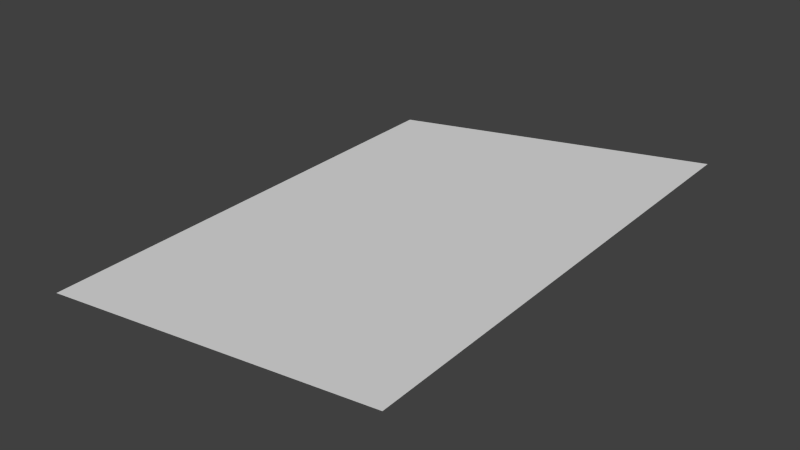 # Source: BookAnimationblend.blend  (saved by Blender 2.63.0; exported with 4.5.12 LTS)
import bpy
from mathutils import Matrix  # noqa: F401  (used for matrix-valued properties, if any)

bpy.ops.wm.read_factory_settings(use_empty=True)
scene = bpy.context.scene
scene.name = 'Scene'

# ---- collections
col_collection_1 = bpy.data.collections.new('Collection 1'); scene.collection.children.link(col_collection_1)

# ---- world
world_world = bpy.data.worlds.new('World'); scene.world = world_world
world_world.color = (0.05088, 0.05088, 0.05088)
world_world.use_sun_shadow = False
world_world.sun_shadow_jitter_overblur = 0.0
world_world.cycles.sampling_method = 'MANUAL'
world_world.cycles.sample_map_resolution = 256

# ---- meshes
me_plane_001 = bpy.data.meshes.new('Plane.001')
me_plane_001.from_pydata([(1.5, -1.0, 0.0), (0.0, -1.0, 0.0), (1.5, 1.0, 0.0), (0.0, 1.0, 0.0), (1.364, -1.0, 0.0), (1.227, -1.0, 0.0), (1.091, -1.0, 0.0), (0.9545, -1.0, 0.0), (0.8182, -1.0, 0.0), (0.6818, -1.0, 0.0), (0.5455, -1.0, 0.0), (0.4091, -1.0, 0.0), (0.2727, -1.0, 0.0), (0.1364, -1.0, 0.0), (1.364, 1.0, 0.0), (1.227, 1.0, 0.0), (1.091, 1.0, 0.0), (0.9545, 1.0, 0.0), (0.8182, 1.0, 0.0), (0.6818, 1.0, 0.0), (0.5455, 1.0, 0.0), (0.4091, 1.0, 0.0), (0.2727, 1.0, 0.0), (0.1364, 1.0, 0.0), (0.0, 0.8182, 0.0), (0.0, 0.6364, 0.0), (0.0, 0.4545, 0.0), (0.0, 0.2727, 0.0), (0.0, 0.09091, 0.0), (0.0, -0.09091, 0.0), (0.0, -0.2727, 0.0), (0.0, -0.4545, 0.0), (0.0, -0.6364, 0.0), (0.0, -0.8182, 0.0), (1.5, -0.8182, 0.0), (1.5, -0.6364, 0.0), (1.5, -0.4545, 0.0), (1.5, -0.2727, 0.0), (1.5, -0.09091, 0.0), (1.5, 0.09091, 0.0), (1.5, 0.2727, 0.0), (1.5, 0.4545, 0.0), (1.5, 0.6364, 0.0), (1.5, 0.8182, 0.0), (1.364, 0.8182, 0.0), (1.364, 0.6364, 0.0), (1.364, 0.4545, 0.0), (1.364, 0.2727, 0.0), (1.364, 0.09091, 0.0), (1.364, -0.09091, 0.0), (1.364, -0.2727, 0.0), (1.364, -0.4545, 0.0), (1.364, -0.6364, 0.0), (1.364, -0.8182, 0.0), (1.227, 0.8182, 0.0), (1.227, 0.6364, 0.0), (1.227, 0.4545, 0.0), (1.227, 0.2727, 0.0), (1.227, 0.09091, 0.0), (1.227, -0.09091, 0.0), (1.227, -0.2727, 0.0), (1.227, -0.4545, 0.0), (1.227, -0.6364, 0.0), (1.227, -0.8182, 0.0), (1.091, 0.8182, 0.0), (1.091, 0.6364, 0.0), (1.091, 0.4545, 0.0), (1.091, 0.2727, 0.0), (1.091, 0.09091, 0.0), (1.091, -0.09091, 0.0), (1.091, -0.2727, 0.0), (1.091, -0.4545, 0.0), (1.091, -0.6364, 0.0), (1.091, -0.8182, 0.0), (0.9545, 0.8182, 0.0), (0.9545, 0.6364, 0.0), (0.9545, 0.4545, 0.0), (0.9545, 0.2727, 0.0), (0.9545, 0.09091, 0.0), (0.9545, -0.09091, 0.0), (0.9545, -0.2727, 0.0), (0.9545, -0.4545, 0.0), (0.9545, -0.6364, 0.0), (0.9545, -0.8182, 0.0), (0.8182, 0.8182, 0.0), (0.8182, 0.6364, 0.0), (0.8182, 0.4545, 0.0), (0.8182, 0.2727, 0.0), (0.8182, 0.09091, 0.0), (0.8182, -0.09091, 0.0), (0.8182, -0.2727, 0.0), (0.8182, -0.4545, 0.0), (0.8182, -0.6364, 0.0), (0.8182, -0.8182, 0.0), (0.6818, 0.8182, 0.0), (0.6818, 0.6364, 0.0), (0.6818, 0.4545, 0.0), (0.6818, 0.2727, 0.0), (0.6818, 0.09091, 0.0), (0.6818, -0.09091, 0.0), (0.6818, -0.2727, 0.0), (0.6818, -0.4545, 0.0), (0.6818, -0.6364, 0.0), (0.6818, -0.8182, 0.0), (0.5455, 0.8182, 0.0), (0.5455, 0.6364, 0.0), (0.5455, 0.4545, 0.0), (0.5455, 0.2727, 0.0), (0.5455, 0.09091, 0.0), (0.5455, -0.09091, 0.0), (0.5455, -0.2727, 0.0), (0.5455, -0.4545, 0.0), (0.5455, -0.6364, 0.0), (0.5455, -0.8182, 0.0), (0.4091, 0.8182, 0.0), (0.4091, 0.6364, 0.0), (0.4091, 0.4545, 0.0), (0.4091, 0.2727, 0.0), (0.4091, 0.09091, 0.0), (0.4091, -0.09091, 0.0), (0.4091, -0.2727, 0.0), (0.4091, -0.4545, 0.0), (0.4091, -0.6364, 0.0), (0.4091, -0.8182, 0.0), (0.2727, 0.8182, 0.0), (0.2727, 0.6364, 0.0), (0.2727, 0.4545, 0.0), (0.2727, 0.2727, 0.0), (0.2727, 0.09091, 0.0), (0.2727, -0.09091, 0.0), (0.2727, -0.2727, 0.0), (0.2727, -0.4545, 0.0), (0.2727, -0.6364, 0.0), (0.2727, -0.8182, 0.0), (0.1364, 0.8182, 0.0), (0.1364, 0.6364, 0.0), (0.1364, 0.4545, 0.0), (0.1364, 0.2727, 0.0), (0.1364, 0.09091, 0.0), (0.1364, -0.09091, 0.0), (0.1364, -0.2727, 0.0), (0.1364, -0.4545, 0.0), (0.1364, -0.6364, 0.0), (0.1364, -0.8182, 0.0)], [], [(143, 33, 1, 13), (34, 53, 4, 0), (53, 63, 5, 4), (63, 73, 6, 5), (73, 83, 7, 6), (83, 93, 8, 7), (93, 103, 9, 8), (103, 113, 10, 9), (113, 123, 11, 10), (123, 133, 12, 11), (133, 143, 13, 12), (2, 14, 44, 43), (43, 44, 45, 42), (42, 45, 46, 41), (41, 46, 47, 40), (40, 47, 48, 39), (39, 48, 49, 38), (38, 49, 50, 37), (37, 50, 51, 36), (36, 51, 52, 35), (35, 52, 53, 34), (14, 15, 54, 44), (44, 54, 55, 45), (45, 55, 56, 46), (46, 56, 57, 47), (47, 57, 58, 48), (48, 58, 59, 49), (49, 59, 60, 50), (50, 60, 61, 51), (51, 61, 62, 52), (52, 62, 63, 53), (15, 16, 64, 54), (54, 64, 65, 55), (55, 65, 66, 56), (56, 66, 67, 57), (57, 67, 68, 58), (58, 68, 69, 59), (59, 69, 70, 60), (60, 70, 71, 61), (61, 71, 72, 62), (62, 72, 73, 63), (16, 17, 74, 64), (64, 74, 75, 65), (65, 75, 76, 66), (66, 76, 77, 67), (67, 77, 78, 68), (68, 78, 79, 69), (69, 79, 80, 70), (70, 80, 81, 71), (71, 81, 82, 72), (72, 82, 83, 73), (17, 18, 84, 74), (74, 84, 85, 75), (75, 85, 86, 76), (76, 86, 87, 77), (77, 87, 88, 78), (78, 88, 89, 79), (79, 89, 90, 80), (80, 90, 91, 81), (81, 91, 92, 82), (82, 92, 93, 83), (18, 19, 94, 84), (84, 94, 95, 85), (85, 95, 96, 86), (86, 96, 97, 87), (87, 97, 98, 88), (88, 98, 99, 89), (89, 99, 100, 90), (90, 100, 101, 91), (91, 101, 102, 92), (92, 102, 103, 93), (19, 20, 104, 94), (94, 104, 105, 95), (95, 105, 106, 96), (96, 106, 107, 97), (97, 107, 108, 98), (98, 108, 109, 99), (99, 109, 110, 100), (100, 110, 111, 101), (101, 111, 112, 102), (102, 112, 113, 103), (20, 21, 114, 104), (104, 114, 115, 105), (105, 115, 116, 106), (106, 116, 117, 107), (107, 117, 118, 108), (108, 118, 119, 109), (109, 119, 120, 110), (110, 120, 121, 111), (111, 121, 122, 112), (112, 122, 123, 113), (21, 22, 124, 114), (114, 124, 125, 115), (115, 125, 126, 116), (116, 126, 127, 117), (117, 127, 128, 118), (118, 128, 129, 119), (119, 129, 130, 120), (120, 130, 131, 121), (121, 131, 132, 122), (122, 132, 133, 123), (22, 23, 134, 124), (124, 134, 135, 125), (125, 135, 136, 126), (126, 136, 137, 127), (127, 137, 138, 128), (128, 138, 139, 129), (129, 139, 140, 130), (130, 140, 141, 131), (131, 141, 142, 132), (132, 142, 143, 133), (23, 3, 24, 134), (134, 24, 25, 135), (135, 25, 26, 136), (136, 26, 27, 137), (137, 27, 28, 138), (138, 28, 29, 139), (139, 29, 30, 140), (140, 30, 31, 141), (141, 31, 32, 142), (142, 32, 33, 143)])
_uv = me_plane_001.uv_layers.new(name='UVMap')
_uv.uv.foreach_set('vector', [0.6818, 0.9091, 0.75, 0.9091, 0.75, 1.0, 0.6818, 1.0, 5.419e-08, 0.9091, 0.06818, 0.9091, 0.06818, 1.0, 5.96e-08, 1.0, 0.06818, 0.9091, 0.1364, 0.9091, 0.1364, 1.0, 0.06818, 1.0, 0.1364, 0.9091, 0.2045, 0.9091, 0.2045, 1.0, 0.1364, 1.0, 0.2045, 0.9091, 0.2727, 0.9091, 0.2727, 1.0, 0.2045, 1.0, 0.2727, 0.9091, 0.3409, 0.9091, 0.3409, 1.0, 0.2727, 1.0, 0.3409, 0.9091, 0.4091, 0.9091, 0.4091, 1.0, 0.3409, 1.0, 0.4091, 0.9091, 0.4773, 0.9091, 0.4773, 1.0, 0.4091, 1.0, 0.4773, 0.9091, 0.5455, 0.9091, 0.5455, 1.0, 0.4773, 1.0, 0.5455, 0.9091, 0.6136, 0.9091, 0.6136, 1.0, 0.5455, 1.0, 0.6136, 0.9091, 0.6818, 0.9091, 0.6818, 1.0, 0.6136, 1.0, 0.0, 4.47e-08, 0.06818, 4.064e-08, 0.06818, 0.09091, 5.419e-09, 0.09091, 5.419e-09, 0.09091, 0.06818, 0.09091, 0.06818, 0.1818, 1.084e-08, 0.1818, 1.084e-08, 0.1818, 0.06818, 0.1818, 0.06818, 0.2727, 1.626e-08, 0.2727, 1.626e-08, 0.2727, 0.06818, 0.2727, 0.06818, 0.3636, 2.167e-08, 0.3636, 2.167e-08, 0.3636, 0.06818, 0.3636, 0.06818, 0.4545, 2.709e-08, 0.4545, 2.709e-08, 0.4545, 0.06818, 0.4545, 0.06818, 0.5455, 3.251e-08, 0.5455, 3.251e-08, 0.5455, 0.06818, 0.5455, 0.06818, 0.6364, 3.793e-08, 0.6364, 3.793e-08, 0.6364, 0.06818, 0.6364, 0.06818, 0.7273, 4.335e-08, 0.7273, 4.335e-08, 0.7273, 0.06818, 0.7273, 0.06818, 0.8182, 4.877e-08, 0.8182, 4.877e-08, 0.8182, 0.06818, 0.8182, 0.06818, 0.9091, 5.419e-08, 0.9091, 0.06818, 4.064e-08, 0.1364, 3.658e-08, 0.1364, 0.09091, 0.06818, 0.09091, 0.06818, 0.09091, 0.1364, 0.09091, 0.1364, 0.1818, 0.06818, 0.1818, 0.06818, 0.1818, 0.1364, 0.1818, 0.1364, 0.2727, 0.06818, 0.2727, 0.06818, 0.2727, 0.1364, 0.2727, 0.1364, 0.3636, 0.06818, 0.3636, 0.06818, 0.3636, 0.1364, 0.3636, 0.1364, 0.4545, 0.06818, 0.4545, 0.06818, 0.4545, 0.1364, 0.4545, 0.1364, 0.5455, 0.06818, 0.5455, 0.06818, 0.5455, 0.1364, 0.5455, 0.1364, 0.6364, 0.06818, 0.6364, 0.06818, 0.6364, 0.1364, 0.6364, 0.1364, 0.7273, 0.06818, 0.7273, 0.06818, 0.7273, 0.1364, 0.7273, 0.1364, 0.8182, 0.06818, 0.8182, 0.06818, 0.8182, 0.1364, 0.8182, 0.1364, 0.9091, 0.06818, 0.9091, 0.1364, 3.658e-08, 0.2045, 3.251e-08, 0.2045, 0.09091, 0.1364, 0.09091, 0.1364, 0.09091, 0.2045, 0.09091, 0.2045, 0.1818, 0.1364, 0.1818, 0.1364, 0.1818, 0.2045, 0.1818, 0.2045, 0.2727, 0.1364, 0.2727, 0.1364, 0.2727, 0.2045, 0.2727, 0.2045, 0.3636, 0.1364, 0.3636, 0.1364, 0.3636, 0.2045, 0.3636, 0.2045, 0.4545, 0.1364, 0.4545, 0.1364, 0.4545, 0.2045, 0.4545, 0.2045, 0.5455, 0.1364, 0.5455, 0.1364, 0.5455, 0.2045, 0.5455, 0.2045, 0.6364, 0.1364, 0.6364, 0.1364, 0.6364, 0.2045, 0.6364, 0.2045, 0.7273, 0.1364, 0.7273, 0.1364, 0.7273, 0.2045, 0.7273, 0.2045, 0.8182, 0.1364, 0.8182, 0.1364, 0.8182, 0.2045, 0.8182, 0.2045, 0.9091, 0.1364, 0.9091, 0.2045, 3.251e-08, 0.2727, 2.845e-08, 0.2727, 0.09091, 0.2045, 0.09091, 0.2045, 0.09091, 0.2727, 0.09091, 0.2727, 0.1818, 0.2045, 0.1818, 0.2045, 0.1818, 0.2727, 0.1818, 0.2727, 0.2727, 0.2045, 0.2727, 0.2045, 0.2727, 0.2727, 0.2727, 0.2727, 0.3636, 0.2045, 0.3636, 0.2045, 0.3636, 0.2727, 0.3636, 0.2727, 0.4545, 0.2045, 0.4545, 0.2045, 0.4545, 0.2727, 0.4545, 0.2727, 0.5455, 0.2045, 0.5455, 0.2045, 0.5455, 0.2727, 0.5455, 0.2727, 0.6364, 0.2045, 0.6364, 0.2045, 0.6364, 0.2727, 0.6364, 0.2727, 0.7273, 0.2045, 0.7273, 0.2045, 0.7273, 0.2727, 0.7273, 0.2727, 0.8182, 0.2045, 0.8182, 0.2045, 0.8182, 0.2727, 0.8182, 0.2727, 0.9091, 0.2045, 0.9091, 0.2727, 2.845e-08, 0.3409, 2.438e-08, 0.3409, 0.09091, 0.2727, 0.09091, 0.2727, 0.09091, 0.3409, 0.09091, 0.3409, 0.1818, 0.2727, 0.1818, 0.2727, 0.1818, 0.3409, 0.1818, 0.3409, 0.2727, 0.2727, 0.2727, 0.2727, 0.2727, 0.3409, 0.2727, 0.3409, 0.3636, 0.2727, 0.3636, 0.2727, 0.3636, 0.3409, 0.3636, 0.3409, 0.4545, 0.2727, 0.4545, 0.2727, 0.4545, 0.3409, 0.4545, 0.3409, 0.5455, 0.2727, 0.5455, 0.2727, 0.5455, 0.3409, 0.5455, 0.3409, 0.6364, 0.2727, 0.6364, 0.2727, 0.6364, 0.3409, 0.6364, 0.3409, 0.7273, 0.2727, 0.7273, 0.2727, 0.7273, 0.3409, 0.7273, 0.3409, 0.8182, 0.2727, 0.8182, 0.2727, 0.8182, 0.3409, 0.8182, 0.3409, 0.9091, 0.2727, 0.9091, 0.3409, 2.438e-08, 0.4091, 2.032e-08, 0.4091, 0.09091, 0.3409, 0.09091, 0.3409, 0.09091, 0.4091, 0.09091, 0.4091, 0.1818, 0.3409, 0.1818, 0.3409, 0.1818, 0.4091, 0.1818, 0.4091, 0.2727, 0.3409, 0.2727, 0.3409, 0.2727, 0.4091, 0.2727, 0.4091, 0.3636, 0.3409, 0.3636, 0.3409, 0.3636, 0.4091, 0.3636, 0.4091, 0.4545, 0.3409, 0.4545, 0.3409, 0.4545, 0.4091, 0.4545, 0.4091, 0.5455, 0.3409, 0.5455, 0.3409, 0.5455, 0.4091, 0.5455, 0.4091, 0.6364, 0.3409, 0.6364, 0.3409, 0.6364, 0.4091, 0.6364, 0.4091, 0.7273, 0.3409, 0.7273, 0.3409, 0.7273, 0.4091, 0.7273, 0.4091, 0.8182, 0.3409, 0.8182, 0.3409, 0.8182, 0.4091, 0.8182, 0.4091, 0.9091, 0.3409, 0.9091, 0.4091, 2.032e-08, 0.4773, 1.626e-08, 0.4773, 0.09091, 0.4091, 0.09091, 0.4091, 0.09091, 0.4773, 0.09091, 0.4773, 0.1818, 0.4091, 0.1818, 0.4091, 0.1818, 0.4773, 0.1818, 0.4773, 0.2727, 0.4091, 0.2727, 0.4091, 0.2727, 0.4773, 0.2727, 0.4773, 0.3636, 0.4091, 0.3636, 0.4091, 0.3636, 0.4773, 0.3636, 0.4773, 0.4545, 0.4091, 0.4545, 0.4091, 0.4545, 0.4773, 0.4545, 0.4773, 0.5455, 0.4091, 0.5455, 0.4091, 0.5455, 0.4773, 0.5455, 0.4773, 0.6364, 0.4091, 0.6364, 0.4091, 0.6364, 0.4773, 0.6364, 0.4773, 0.7273, 0.4091, 0.7273, 0.4091, 0.7273, 0.4773, 0.7273, 0.4773, 0.8182, 0.4091, 0.8182, 0.4091, 0.8182, 0.4773, 0.8182, 0.4773, 0.9091, 0.4091, 0.9091, 0.4773, 1.626e-08, 0.5455, 1.219e-08, 0.5455, 0.09091, 0.4773, 0.09091, 0.4773, 0.09091, 0.5455, 0.09091, 0.5455, 0.1818, 0.4773, 0.1818, 0.4773, 0.1818, 0.5455, 0.1818, 0.5455, 0.2727, 0.4773, 0.2727, 0.4773, 0.2727, 0.5455, 0.2727, 0.5455, 0.3636, 0.4773, 0.3636, 0.4773, 0.3636, 0.5455, 0.3636, 0.5455, 0.4545, 0.4773, 0.4545, 0.4773, 0.4545, 0.5455, 0.4545, 0.5455, 0.5455, 0.4773, 0.5455, 0.4773, 0.5455, 0.5455, 0.5455, 0.5455, 0.6364, 0.4773, 0.6364, 0.4773, 0.6364, 0.5455, 0.6364, 0.5455, 0.7273, 0.4773, 0.7273, 0.4773, 0.7273, 0.5455, 0.7273, 0.5455, 0.8182, 0.4773, 0.8182, 0.4773, 0.8182, 0.5455, 0.8182, 0.5455, 0.9091, 0.4773, 0.9091, 0.5455, 1.219e-08, 0.6136, 8.128e-09, 0.6136, 0.09091, 0.5455, 0.09091, 0.5455, 0.09091, 0.6136, 0.09091, 0.6136, 0.1818, 0.5455, 0.1818, 0.5455, 0.1818, 0.6136, 0.1818, 0.6136, 0.2727, 0.5455, 0.2727, 0.5455, 0.2727, 0.6136, 0.2727, 0.6136, 0.3636, 0.5455, 0.3636, 0.5455, 0.3636, 0.6136, 0.3636, 0.6136, 0.4545, 0.5455, 0.4545, 0.5455, 0.4545, 0.6136, 0.4545, 0.6136, 0.5455, 0.5455, 0.5455, 0.5455, 0.5455, 0.6136, 0.5455, 0.6136, 0.6364, 0.5455, 0.6364, 0.5455, 0.6364, 0.6136, 0.6364, 0.6136, 0.7273, 0.5455, 0.7273, 0.5455, 0.7273, 0.6136, 0.7273, 0.6136, 0.8182, 0.5455, 0.8182, 0.5455, 0.8182, 0.6136, 0.8182, 0.6136, 0.9091, 0.5455, 0.9091, 0.6136, 8.128e-09, 0.6818, 4.064e-09, 0.6818, 0.09091, 0.6136, 0.09091, 0.6136, 0.09091, 0.6818, 0.09091, 0.6818, 0.1818, 0.6136, 0.1818, 0.6136, 0.1818, 0.6818, 0.1818, 0.6818, 0.2727, 0.6136, 0.2727, 0.6136, 0.2727, 0.6818, 0.2727, 0.6818, 0.3636, 0.6136, 0.3636, 0.6136, 0.3636, 0.6818, 0.3636, 0.6818, 0.4545, 0.6136, 0.4545, 0.6136, 0.4545, 0.6818, 0.4545, 0.6818, 0.5455, 0.6136, 0.5455, 0.6136, 0.5455, 0.6818, 0.5455, 0.6818, 0.6364, 0.6136, 0.6364, 0.6136, 0.6364, 0.6818, 0.6364, 0.6818, 0.7273, 0.6136, 0.7273, 0.6136, 0.7273, 0.6818, 0.7273, 0.6818, 0.8182, 0.6136, 0.8182, 0.6136, 0.8182, 0.6818, 0.8182, 0.6818, 0.9091, 0.6136, 0.9091, 0.6818, 4.064e-09, 0.75, 0.0, 0.75, 0.09091, 0.6818, 0.09091, 0.6818, 0.09091, 0.75, 0.09091, 0.75, 0.1818, 0.6818, 0.1818, 0.6818, 0.1818, 0.75, 0.1818, 0.75, 0.2727, 0.6818, 0.2727, 0.6818, 0.2727, 0.75, 0.2727, 0.75, 0.3636, 0.6818, 0.3636, 0.6818, 0.3636, 0.75, 0.3636, 0.75, 0.4545, 0.6818, 0.4545, 0.6818, 0.4545, 0.75, 0.4545, 0.75, 0.5455, 0.6818, 0.5455, 0.6818, 0.5455, 0.75, 0.5455, 0.75, 0.6364, 0.6818, 0.6364, 0.6818, 0.6364, 0.75, 0.6364, 0.75, 0.7273, 0.6818, 0.7273, 0.6818, 0.7273, 0.75, 0.7273, 0.75, 0.8182, 0.6818, 0.8182, 0.6818, 0.8182, 0.75, 0.8182, 0.75, 0.9091, 0.6818, 0.9091])
me_plane_001.use_remesh_preserve_volume = False
me_plane_001.use_remesh_preserve_attributes = False
me_plane_001.use_mirror_vertex_groups = False
me_plane_001.update()
lat_lattice = bpy.data.lattices.new('Lattice')
lat_lattice.points_u = 20
lat_lattice.points_w = 1
lat_lattice.points.foreach_set('co_deform', [-0.5, -0.5, 0.0, -0.4474, -0.5, 0.0, -0.3947, -0.5, 0.0, -0.3421, -0.5, 0.0, -0.2895, -0.5, 0.0, -0.2368, -0.5, 0.0, -0.1842, -0.5, 0.0, -0.1316, -0.5, 0.0, -0.07895, -0.5, 0.0, -0.02632, -0.5, 0.0, 0.02632, -0.5, 0.0, 0.07895, -0.5, 0.0, 0.1316, -0.5, 0.0, 0.1842, -0.5, 0.0, 0.2368, -0.5, 0.0, 0.2895, -0.5, 0.0, 0.3421, -0.5, 0.0, 0.3947, -0.5, 0.0, 0.4474, -0.5, 0.0, 0.5, -0.5, 0.0, -0.5, 0.5, 0.0, -0.4474, 0.5, 0.0, -0.3947, 0.5, 0.0, -0.3421, 0.5, 0.0, -0.2895, 0.5, 0.0, -0.2368, 0.5, 0.0, -0.1842, 0.5, 0.0, -0.1316, 0.5, 0.0, -0.07895, 0.5, 0.0, -0.02632, 0.5, 0.0, 0.02632, 0.5, 0.0, 0.07895, 0.5, 0.0, 0.1316, 0.5, 0.0, 0.1842, 0.5, 0.0, 0.2368, 0.5, 0.0, 0.2895, 0.5, 0.0, 0.3421, 0.5, 0.0, 0.3947, 0.5, 0.0, 0.4474, 0.5, 0.0, 0.5, 0.5, 0.0])

# ---- objects
ob_pageturn = bpy.data.objects.new('PageTurn', None)
ob_bendingcontroller = bpy.data.objects.new('BendingController', None)
ob_bendcenter = bpy.data.objects.new('BendCenter', None)
ob_lattice = bpy.data.objects.new('Lattice', lat_lattice)
ob_page = bpy.data.objects.new('Page', me_plane_001)

# ---- transforms, parenting, visibility, modifiers, constraints
ob_pageturn.location = (0.0, 0.0, 0.0)
ob_pageturn.rotation_euler = (0.01579, -0.1239, 0.01579)
ob_pageturn.lock_location = (True, True, True)
ob_pageturn.lock_rotation = (True, False, True)
ob_pageturn.lock_scale = (True, True, True)
ob_pageturn.empty_display_type = 'ARROWS'
ob_pageturn.empty_image_offset = (0.0, 0.0)
ob_pageturn.lineart.crease_threshold = 0.0
ob_bendingcontroller.parent = ob_pageturn
ob_bendingcontroller.location = (2.3, 1.68, 0.0)
ob_bendingcontroller.rotation_euler = (0.0, 0.0, 0.5236)
ob_bendingcontroller.empty_display_type = 'ARROWS'
ob_bendingcontroller.empty_image_offset = (0.0, 0.0)
ob_bendingcontroller.lineart.crease_threshold = 0.0
ob_bendcenter.parent = ob_bendingcontroller
ob_bendcenter.location = (-0.5, 0.0, 0.0)
ob_bendcenter.rotation_euler = (1.571, 0.0, 0.0)
ob_bendcenter.lock_location = (True, True, True)
ob_bendcenter.lock_rotation = (True, True, True)
ob_bendcenter.lock_scale = (True, True, True)
ob_bendcenter.empty_display_size = 0.2
ob_bendcenter.empty_image_offset = (0.0, 0.0)
ob_bendcenter.lineart.crease_threshold = 0.0
ob_lattice.parent = ob_bendingcontroller
ob_lattice.location = (0.0, 0.0, 0.0)
ob_lattice.lock_location = (True, True, True)
ob_lattice.lock_rotation = (True, True, True)
ob_lattice.lock_scale = (True, True, True)
ob_lattice.lineart.crease_threshold = 0.0
_m = ob_lattice.modifiers.new('SimpleDeform', 'SIMPLE_DEFORM')
_m.deform_method = 'BEND'
_m.deform_axis = 'Z'
_m.origin = ob_bendcenter
_m.factor = 2.1
_m.angle = 2.1
ob_page.parent = ob_pageturn
ob_page.location = (0.0, 0.0, 0.0)
ob_page.scale = (1.0, 1.0, 0.0)
ob_page.lineart.crease_threshold = 0.0
_m = ob_page.modifiers.new('Lattice', 'LATTICE')
_m.object = ob_lattice

# ---- collection membership
col_collection_1.objects.link(ob_pageturn)
col_collection_1.objects.link(ob_bendingcontroller)
col_collection_1.objects.link(ob_bendcenter)
col_collection_1.objects.link(ob_lattice)
col_collection_1.objects.link(ob_page)

# ---- scene / render settings (as saved in the file)
scene.frame_start = 1; scene.frame_end = 37; scene.frame_set(6)
scene.render.engine = 'BLENDER_EEVEE_NEXT'
scene.render.image_settings.color_mode = 'RGB'
scene.render.image_settings.compression = 90
scene.render.resolution_percentage = 50
scene.render.dither_intensity = 0.0
scene.render.bake_margin = 2
scene.render.bake_bias = 0.0
scene.cycles.use_denoising = False
scene.cycles.samples = 10
scene.cycles.sampling_pattern = 'TABULATED_SOBOL'
scene.cycles.light_sampling_threshold = 0.0
scene.cycles.use_adaptive_sampling = False
scene.cycles.use_light_tree = False
scene.cycles.blur_glossy = 0.0
scene.cycles.volume_bounces = 1
scene.cycles.pixel_filter_type = 'GAUSSIAN'
scene.cycles.sample_clamp_indirect = 0.0
scene.view_settings.view_transform = 'Standard'
bpy.context.view_layer.update()

# ---- added for rendering (the .blend has no active camera and no usable light): camera, sun
cam_auto = bpy.data.cameras.new('AutoCamera')
cam_auto.lens = 50.0
cam_auto.sensor_width = 36.0
cam_auto.clip_end = 1000.0
ob_auto_camera = bpy.data.objects.new('AutoCamera', cam_auto)
scene.collection.objects.link(ob_auto_camera)
ob_auto_camera.location = (3.09598, -2.81044, 1.97419)
ob_auto_camera.rotation_euler = (1.09748, -7.21219e-08, 0.694738)
scene.camera = ob_auto_camera
light_auto_sun = bpy.data.lights.new('AutoSun', 'SUN')
light_auto_sun.energy = 3.0
light_auto_sun.angle = 0.0523599
ob_auto_sun = bpy.data.objects.new('AutoSun', light_auto_sun)
scene.collection.objects.link(ob_auto_sun)
ob_auto_sun.rotation_euler = (0.872665, 0.174533, 0.523599)
bpy.context.view_layer.update()
